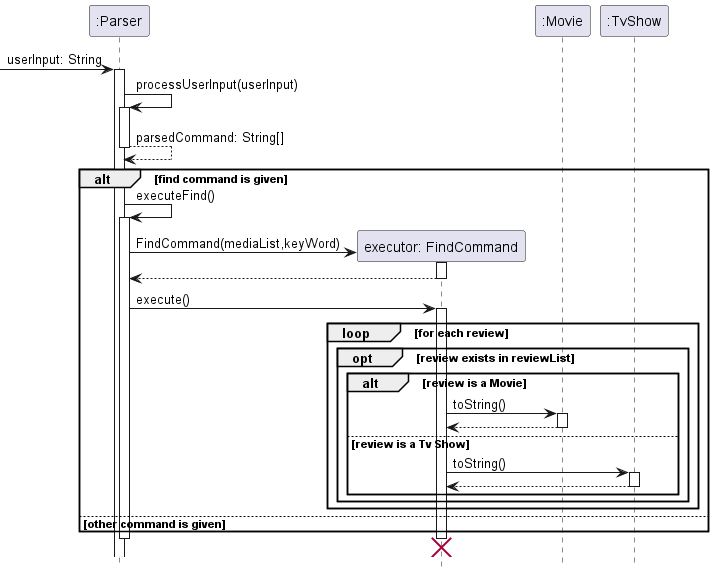

The diagram above was rendered by PlantUML. Its source (embedded in the PNG):
@startuml
'https://plantuml.com/sequence-diagram

hide footbox

 -> ":Parser": userInput: String
activate ":Parser"
":Parser" -> ":Parser": processUserInput(userInput)
activate ":Parser"
return parsedCommand: String[]

alt find command is given
    ":Parser" -> ":Parser": executeFind()
    activate ":Parser"
    create "executor: FindCommand"
    ":Parser" -> "executor: FindCommand": FindCommand(mediaList,keyWord)
    activate "executor: FindCommand"
    "executor: FindCommand" --> ":Parser":
    deactivate "executor: FindCommand"
    ":Parser" -> "executor: FindCommand": execute()
    activate "executor: FindCommand"

    loop for each review
        participant ":Movie"
        participant ":TvShow"
        opt review exists in reviewList
            alt review is a Movie
                "executor: FindCommand" -> ":Movie": toString()
                activate ":Movie"
                return
            else review is a Tv Show
                "executor: FindCommand" -> ":TvShow": toString()
                activate ":TvShow"
                return
            end
        end
    end
else other command is given
end
deactivate ":Parser"
destroy "executor: FindCommand"

@enduml